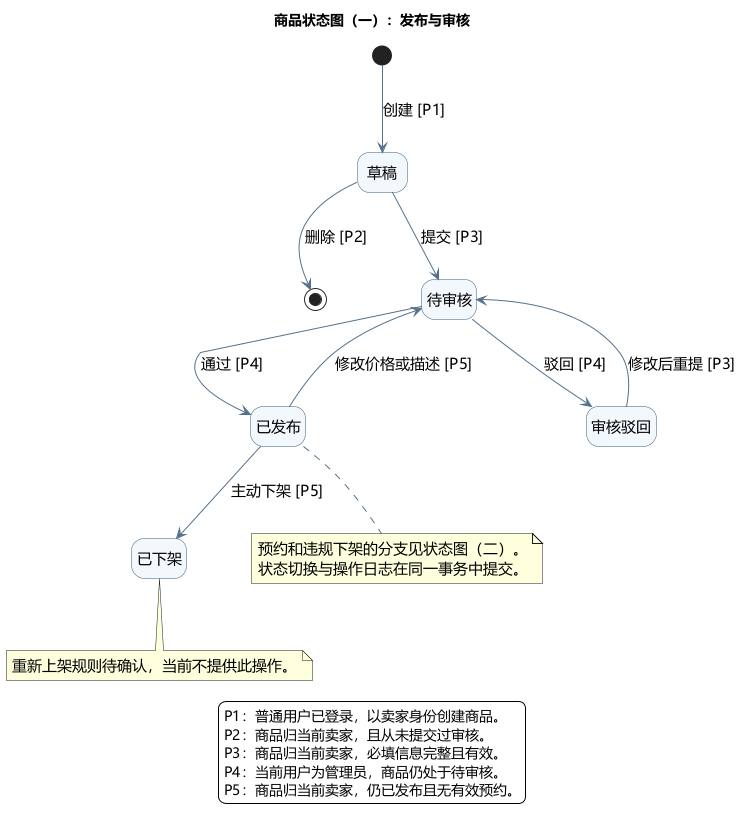

The diagram above was rendered by PlantUML. Its source (embedded in the PNG):
@startuml
title 商品状态图（一）：发布与审核
skinparam defaultFontName Microsoft YaHei
skinparam defaultFontSize 15
skinparam backgroundColor #FFFFFF
skinparam stateBackgroundColor #F3F8FC
skinparam stateBorderColor #355C7D
skinparam ArrowColor #54718B
skinparam shadowing false
skinparam nodesep 65
skinparam ranksep 65
hide empty description
[*] --> 草稿 : 创建 [P1]
草稿 --> [*] : 删除 [P2]
草稿 --> 待审核 : 提交 [P3]
待审核 --> 已发布 : 通过 [P4]
待审核 --> 审核驳回 : 驳回 [P4]
审核驳回 --> 待审核 : 修改后重提 [P3]
已发布 --> 待审核 : 修改价格或描述 [P5]
已发布 --> 已下架 : 主动下架 [P5]
note bottom of 已发布
  预约和违规下架的分支见状态图（二）。
  状态切换与操作日志在同一事务中提交。
end note
note bottom of 已下架
  重新上架规则待确认，当前不提供此操作。
end note
legend bottom
  P1：普通用户已登录，以卖家身份创建商品。
  P2：商品归当前卖家，且从未提交过审核。
  P3：商品归当前卖家，必填信息完整且有效。
  P4：当前用户为管理员，商品仍处于待审核。
  P5：商品归当前卖家，仍已发布且无有效预约。
endlegend
@enduml